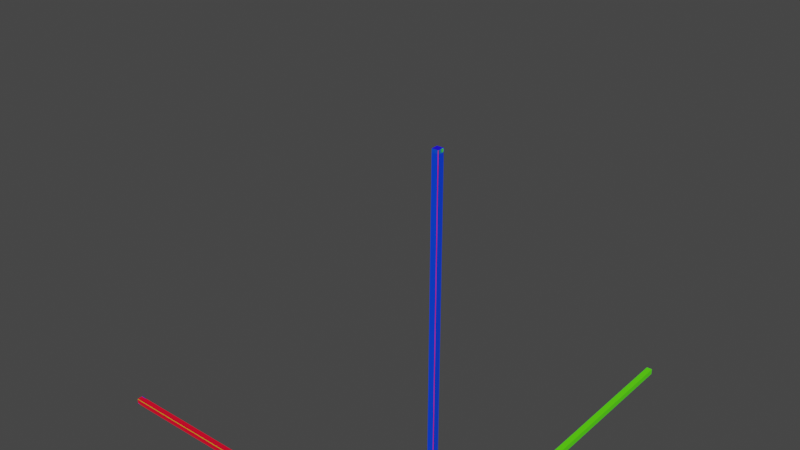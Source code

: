 # Source: axes.blend  (saved by Blender 2.83.19; exported with 4.5.12 LTS)
import bpy
from mathutils import Matrix  # noqa: F401  (used for matrix-valued properties, if any)

bpy.ops.wm.read_factory_settings(use_empty=True)
scene = bpy.context.scene
scene.name = 'Scene'

# ---- collections
col_collection = bpy.data.collections.new('Collection'); scene.collection.children.link(col_collection)

# ---- images (referenced by path relative to the original .blend; pixels are not part of the script)
import os
ASSET_DIR = os.environ.get("B2B_ASSET_DIR", "")  # directory of the original .blend (textures are referenced by path, not embedded)
HERE = os.path.dirname(os.path.abspath(__file__))  # packed textures are extracted next to this script under _unpacked/

def load_image(name, relpath, width, height, colorspace="sRGB"):
    """Load a texture the original file referenced (path relative to the .blend, or extracted next to this script)."""
    p = next((c for c in (os.path.join(HERE, relpath), os.path.join(ASSET_DIR, relpath)) if relpath and os.path.exists(c)), "")
    if p:
        img = bpy.data.images.load(p, check_existing=True)
        img.name = name
    else:  # same state as the original file: an image datablock whose file is absent (Cycles renders it pink)
        img = bpy.data.images.new(name, width, height)
        img.source = "FILE"
        img.filepath = "//" + (relpath or name)
    img.colorspace_settings.name = colorspace
    return img
img_rgb = load_image('RGB', '_unpacked/axes-right-handed.35f8ad8c.png', 256, 256, 'sRGB')

# ---- materials (node trees are filled in below, after node groups)
mat_material = bpy.data.materials.new('Material')
mat_material.alpha_threshold = 0.0
mat_material.use_transparent_shadow = False
mat_material.line_color = (0.0, 0.0, 0.0, 1.0)

# ---- material node trees
mat_material.use_nodes = True; mat_material.node_tree.nodes.clear()
_N = mat_material.node_tree.nodes; _L = mat_material.node_tree.links
n0 = _N.new('ShaderNodeOutputMaterial'); n0.name = 'Material Output'; n0.location = (300, 300)
n1 = _N.new('ShaderNodeBsdfPrincipled'); n1.name = 'Principled BSDF'; n1.location = (10, 300)
n1.distribution = 'GGX'
n1.subsurface_method = 'BURLEY'
n1.inputs[2].default_value = 0.4
n1.inputs[3].default_value = 1.45
n1.inputs[27].default_value = (0.0, 0.0, 0.0, 1.0)
n1.inputs[28].default_value = 1.0
n2 = _N.new('ShaderNodeTexImage'); n2.name = 'Image Texture'; n2.location = (-280, 280)
n2.image = img_rgb
_L.new(n1.outputs[0], n0.inputs[0])
_L.new(n2.outputs[0], n1.inputs[0])
n0.is_active_output = True

# ---- world
world_world = bpy.data.worlds.new('World'); scene.world = world_world
world_world.use_nodes = True; world_world.node_tree.nodes.clear()
_N = world_world.node_tree.nodes; _L = world_world.node_tree.links
n0 = _N.new('ShaderNodeOutputWorld'); n0.name = 'World Output'; n0.location = (300, 300)
n1 = _N.new('ShaderNodeBackground'); n1.name = 'Background'; n1.location = (10, 300)
n1.inputs[0].default_value = (0.05088, 0.05088, 0.05088, 1.0)
_L.new(n1.outputs[0], n0.inputs[0])
n0.is_active_output = True
world_world.color = (0.05088, 0.05088, 0.05088)
world_world.use_sun_shadow = False
world_world.sun_shadow_jitter_overblur = 0.0

# ---- meshes
me_cube = bpy.data.meshes.new('Cube')
me_cube.from_pydata([(-0.005, 0.005, 0.325), (-0.005, 0.005, 0.0), (0.0, 0.005, 0.325), (0.0, 0.005, 0.0), (-0.005, 0.0, 0.325), (-0.005, 0.0, 0.0), (0.0, 0.0, 0.325), (0.0, 0.0, 0.0), (-0.005, 0.325, -0.005), (-0.005, 0.0, -0.005), (0.0, 0.325, -0.005), (0.0, 0.0, -0.005), (-0.005, 0.325, 0.0), (-0.005, 0.0, 0.0), (0.0, 0.325, 0.0), (0.0, 0.0, 0.0), (-0.325, -0.005, -0.005), (0.0, -0.005, -0.005), (-0.325, 0.0, -0.005), (0.0, 0.0, -0.005), (-0.325, -0.005, 0.0), (0.0, -0.005, 0.0), (-0.325, 0.0, 0.0), (0.0, 0.0, 0.0)], [], [(0, 4, 6, 2), (3, 2, 6, 7), (7, 6, 4, 5), (5, 1, 3, 7), (1, 0, 2, 3), (5, 4, 0, 1), (8, 12, 14, 10), (11, 10, 14, 15), (15, 14, 12, 13), (13, 9, 11, 15), (9, 8, 10, 11), (13, 12, 8, 9), (16, 20, 22, 18), (19, 18, 22, 23), (23, 22, 20, 21), (21, 17, 19, 23), (17, 16, 18, 19), (21, 20, 16, 17)])
_uv = me_cube.uv_layers.new(name='UVMap')
_uv.uv.foreach_set('vector', [1.0, 0.04615, 0.9231, 0.04615, 0.9231, 0.03077, 1.0, 0.03077, 0.6154, 1.0, 0.6154, 0.0, 0.6923, 0.0, 0.6923, 1.0, 0.7692, 0.0, 0.7692, 1.0, 0.6923, 1.0, 0.6923, 1.162e-09, 0.9231, 0.06154, 0.9231, 0.04615, 1.0, 0.04615, 1.0, 0.06154, 0.9231, 0.0, 0.9231, 1.0, 0.8462, 1.0, 0.8462, 1.089e-10, 0.6154, 0.0, 0.6154, 1.0, 0.5385, 1.0, 0.5385, 7.164e-10, 1.0, 0.09231, 0.9231, 0.09231, 0.9231, 0.07692, 1.0, 0.07692, 0.2308, 1.0, 0.2308, 0.0, 0.3077, 0.0, 0.3077, 1.0, 0.3846, 1.0, 0.3846, 0.0, 0.4615, 0.0, 0.4615, 1.0, 0.9231, 0.01538, 0.9231, 1.433e-09, 1.0, 0.0, 1.0, 0.01538, 0.3077, 1.0, 0.3077, 0.0, 0.3846, 0.0, 0.3846, 1.0, 0.1538, 1.0, 0.1538, 0.0, 0.2308, 0.0, 0.2308, 1.0, 0.9231, 0.07692, 0.9231, 0.06154, 1.0, 0.06154, 1.0, 0.07692, 0.07692, 0.0, 0.07692, 1.0, 1.51e-06, 1.0, 0.0, 4.646e-09, 0.8462, 9.78e-10, 0.8462, 1.0, 0.7692, 1.0, 0.7692, 0.0, 1.0, 0.01538, 1.0, 0.03077, 0.9231, 0.03077, 0.9231, 0.01538, 0.07693, 1.0, 0.07692, 0.0, 0.1538, 0.0, 0.1538, 1.0, 0.4615, 1.0, 0.4615, 0.0, 0.5385, 0.0, 0.5385, 1.0])
me_cube.materials.append(mat_material)
me_cube.use_remesh_preserve_volume = False
me_cube.use_remesh_preserve_attributes = False
me_cube.use_mirror_vertex_groups = False
me_cube.update()

# ---- objects
ob_cube = bpy.data.objects.new('Cube', me_cube)

# ---- transforms, parenting, visibility, modifiers, constraints
ob_cube.location = (0.0, 0.0, 0.0)
ob_cube.lock_rotations_4d = False
ob_cube.empty_display_type = 'ARROWS'
ob_cube.lineart.crease_threshold = 0.0

# ---- collection membership
col_collection.objects.link(ob_cube)

# ---- scene / render settings (as saved in the file)
scene.frame_start = 1; scene.frame_end = 250; scene.frame_set(3)
scene.render.engine = 'BLENDER_EEVEE_NEXT'
scene.cycles.use_denoising = False
scene.cycles.samples = 128
scene.cycles.sampling_pattern = 'TABULATED_SOBOL'
scene.cycles.use_adaptive_sampling = False
scene.cycles.use_light_tree = False
scene.view_settings.view_transform = 'Filmic'
bpy.context.view_layer.update()

# ---- added for rendering (the .blend has no active camera and no usable light): camera, sun
cam_auto = bpy.data.cameras.new('AutoCamera')
cam_auto.lens = 50.0
cam_auto.sensor_width = 36.0
cam_auto.clip_end = 1000.0
ob_auto_camera = bpy.data.objects.new('AutoCamera', cam_auto)
scene.collection.objects.link(ob_auto_camera)
ob_auto_camera.location = (0.363679, -0.471415, 0.580943)
ob_auto_camera.rotation_euler = (1.09748, -7.21219e-08, 0.694738)
scene.camera = ob_auto_camera
light_auto_sun = bpy.data.lights.new('AutoSun', 'SUN')
light_auto_sun.energy = 3.0
light_auto_sun.angle = 0.0523599
ob_auto_sun = bpy.data.objects.new('AutoSun', light_auto_sun)
scene.collection.objects.link(ob_auto_sun)
ob_auto_sun.rotation_euler = (0.872665, 0.174533, 0.523599)
bpy.context.view_layer.update()
